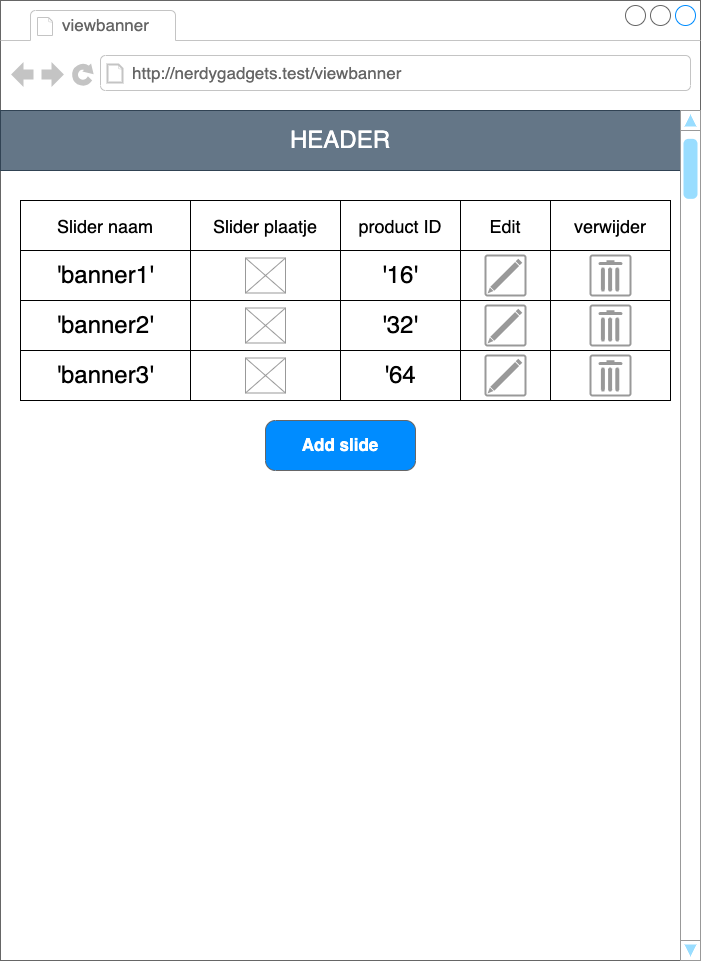

The diagram above was exported from draw.io. Its source (the exported page's mxGraphModel, read from the mxfile embedded in the PNG):
<mxGraphModel dx="1266" dy="813" grid="1" gridSize="10" guides="1" tooltips="1" connect="1" arrows="1" fold="1" page="1" pageScale="1" pageWidth="827" pageHeight="1169" math="0" shadow="0">
  <root>
    <mxCell id="0" />
    <mxCell id="1" parent="0" />
    <mxCell id="2" value="" style="strokeWidth=1;shadow=0;dashed=0;align=center;html=1;shape=mxgraph.mockup.containers.browserWindow;rSize=0;strokeColor=#666666;strokeColor2=#008cff;strokeColor3=#c4c4c4;mainText=,;recursiveResize=0;" parent="1" vertex="1">
      <mxGeometry x="60" y="70" width="700" height="960" as="geometry" />
    </mxCell>
    <mxCell id="3" value="viewbanner" style="strokeWidth=1;shadow=0;dashed=0;align=center;html=1;shape=mxgraph.mockup.containers.anchor;fontSize=17;fontColor=#666666;align=left;" parent="2" vertex="1">
      <mxGeometry x="60" y="12" width="110" height="26" as="geometry" />
    </mxCell>
    <mxCell id="4" value="http://nerdygadgets.test/viewbanner" style="strokeWidth=1;shadow=0;dashed=0;align=center;html=1;shape=mxgraph.mockup.containers.anchor;rSize=0;fontSize=17;fontColor=#666666;align=left;" parent="2" vertex="1">
      <mxGeometry x="130" y="60" width="250" height="26" as="geometry" />
    </mxCell>
    <mxCell id="5" value="&lt;font style=&quot;font-size: 24px;&quot;&gt;HEADER&lt;/font&gt;" style="rounded=0;whiteSpace=wrap;html=1;glass=0;shadow=0;fillColor=#647687;fontColor=#ffffff;strokeColor=#314354;fillStyle=auto;" parent="2" vertex="1">
      <mxGeometry y="110" width="680" height="60" as="geometry" />
    </mxCell>
    <mxCell id="16" value="&lt;font style=&quot;font-size: 18px;&quot;&gt;Slider naam&lt;/font&gt;" style="rounded=0;whiteSpace=wrap;html=1;shadow=0;glass=0;sketch=0;fillStyle=auto;fontSize=24;" parent="2" vertex="1">
      <mxGeometry x="20" y="200" width="170" height="50" as="geometry" />
    </mxCell>
    <mxCell id="24" value="&lt;font style=&quot;font-size: 18px;&quot;&gt;Slider plaatje&lt;/font&gt;" style="rounded=0;whiteSpace=wrap;html=1;shadow=0;glass=0;sketch=0;fillStyle=auto;fontSize=24;" parent="2" vertex="1">
      <mxGeometry x="190" y="200" width="150" height="50" as="geometry" />
    </mxCell>
    <mxCell id="32" value="&lt;font style=&quot;font-size: 18px;&quot;&gt;product ID&lt;/font&gt;" style="rounded=0;whiteSpace=wrap;html=1;shadow=0;glass=0;sketch=0;fillStyle=auto;fontSize=24;" parent="2" vertex="1">
      <mxGeometry x="340" y="200" width="120" height="50" as="geometry" />
    </mxCell>
    <mxCell id="40" value="&lt;font style=&quot;font-size: 18px;&quot;&gt;Edit&lt;/font&gt;" style="rounded=0;whiteSpace=wrap;html=1;shadow=0;glass=0;sketch=0;fillStyle=auto;fontSize=24;" parent="2" vertex="1">
      <mxGeometry x="460" y="200" width="90" height="50" as="geometry" />
    </mxCell>
    <mxCell id="48" value="&lt;font style=&quot;font-size: 18px;&quot;&gt;verwijder&lt;/font&gt;" style="rounded=0;whiteSpace=wrap;html=1;shadow=0;glass=0;sketch=0;fillStyle=auto;fontSize=24;" parent="2" vertex="1">
      <mxGeometry x="550" y="200" width="120" height="50" as="geometry" />
    </mxCell>
    <mxCell id="56" value="" style="verticalLabelPosition=bottom;shadow=0;dashed=0;align=center;html=1;verticalAlign=top;strokeWidth=1;shape=mxgraph.mockup.navigation.scrollBar;strokeColor=#999999;barPos=98.888;fillColor2=#99ddff;strokeColor2=none;direction=north;rounded=1;glass=0;sketch=0;fillStyle=auto;fontSize=24;" parent="2" vertex="1">
      <mxGeometry x="680" y="110" width="20" height="850" as="geometry" />
    </mxCell>
    <mxCell id="57" value="'banner1'" style="rounded=0;whiteSpace=wrap;html=1;shadow=0;glass=0;sketch=0;fillStyle=auto;fontSize=24;" parent="2" vertex="1">
      <mxGeometry x="20" y="250" width="170" height="50" as="geometry" />
    </mxCell>
    <mxCell id="58" value="" style="rounded=0;whiteSpace=wrap;html=1;shadow=0;glass=0;sketch=0;fillStyle=auto;fontSize=24;" parent="2" vertex="1">
      <mxGeometry x="190" y="250" width="150" height="50" as="geometry" />
    </mxCell>
    <mxCell id="59" value="'16'" style="rounded=0;whiteSpace=wrap;html=1;shadow=0;glass=0;sketch=0;fillStyle=auto;fontSize=24;" parent="2" vertex="1">
      <mxGeometry x="340" y="250" width="120" height="50" as="geometry" />
    </mxCell>
    <mxCell id="60" value="" style="rounded=0;whiteSpace=wrap;html=1;shadow=0;glass=0;sketch=0;fillStyle=auto;fontSize=24;" parent="2" vertex="1">
      <mxGeometry x="460" y="250" width="90" height="50" as="geometry" />
    </mxCell>
    <mxCell id="61" value="" style="rounded=0;whiteSpace=wrap;html=1;shadow=0;glass=0;sketch=0;fillStyle=auto;fontSize=24;" parent="2" vertex="1">
      <mxGeometry x="550" y="250" width="120" height="50" as="geometry" />
    </mxCell>
    <mxCell id="62" value="'banner2'" style="rounded=0;whiteSpace=wrap;html=1;shadow=0;glass=0;sketch=0;fillStyle=auto;fontSize=24;" parent="2" vertex="1">
      <mxGeometry x="20" y="300" width="170" height="50" as="geometry" />
    </mxCell>
    <mxCell id="63" value="" style="rounded=0;whiteSpace=wrap;html=1;shadow=0;glass=0;sketch=0;fillStyle=auto;fontSize=24;" parent="2" vertex="1">
      <mxGeometry x="190" y="300" width="150" height="50" as="geometry" />
    </mxCell>
    <mxCell id="64" value="'32'" style="rounded=0;whiteSpace=wrap;html=1;shadow=0;glass=0;sketch=0;fillStyle=auto;fontSize=24;" parent="2" vertex="1">
      <mxGeometry x="340" y="300" width="120" height="50" as="geometry" />
    </mxCell>
    <mxCell id="65" value="" style="rounded=0;whiteSpace=wrap;html=1;shadow=0;glass=0;sketch=0;fillStyle=auto;fontSize=24;" parent="2" vertex="1">
      <mxGeometry x="460" y="300" width="90" height="50" as="geometry" />
    </mxCell>
    <mxCell id="66" value="" style="rounded=0;whiteSpace=wrap;html=1;shadow=0;glass=0;sketch=0;fillStyle=auto;fontSize=24;" parent="2" vertex="1">
      <mxGeometry x="550" y="300" width="120" height="50" as="geometry" />
    </mxCell>
    <mxCell id="67" value="'banner3'" style="rounded=0;whiteSpace=wrap;html=1;shadow=0;glass=0;sketch=0;fillStyle=auto;fontSize=24;" parent="2" vertex="1">
      <mxGeometry x="20" y="350" width="170" height="50" as="geometry" />
    </mxCell>
    <mxCell id="68" value="" style="rounded=0;whiteSpace=wrap;html=1;shadow=0;glass=0;sketch=0;fillStyle=auto;fontSize=24;" parent="2" vertex="1">
      <mxGeometry x="190" y="350" width="150" height="50" as="geometry" />
    </mxCell>
    <mxCell id="69" value="'64" style="rounded=0;whiteSpace=wrap;html=1;shadow=0;glass=0;sketch=0;fillStyle=auto;fontSize=24;" parent="2" vertex="1">
      <mxGeometry x="340" y="350" width="120" height="50" as="geometry" />
    </mxCell>
    <mxCell id="70" value="" style="rounded=0;whiteSpace=wrap;html=1;shadow=0;glass=0;sketch=0;fillStyle=auto;fontSize=24;" parent="2" vertex="1">
      <mxGeometry x="460" y="350" width="90" height="50" as="geometry" />
    </mxCell>
    <mxCell id="71" value="" style="rounded=0;whiteSpace=wrap;html=1;shadow=0;glass=0;sketch=0;fillStyle=auto;fontSize=24;" parent="2" vertex="1">
      <mxGeometry x="550" y="350" width="120" height="50" as="geometry" />
    </mxCell>
    <mxCell id="72" value="" style="strokeColor=#999999;verticalLabelPosition=bottom;shadow=0;dashed=0;verticalAlign=top;strokeWidth=2;html=1;shape=mxgraph.mockup.misc.trashcanIcon;fontSize=18;" parent="2" vertex="1">
      <mxGeometry x="590" y="255" width="40" height="40" as="geometry" />
    </mxCell>
    <mxCell id="73" value="" style="strokeColor=#999999;verticalLabelPosition=bottom;shadow=0;dashed=0;verticalAlign=top;strokeWidth=2;html=1;shape=mxgraph.mockup.misc.trashcanIcon;fontSize=18;" parent="2" vertex="1">
      <mxGeometry x="590" y="305" width="40" height="40" as="geometry" />
    </mxCell>
    <mxCell id="74" value="" style="strokeColor=#999999;verticalLabelPosition=bottom;shadow=0;dashed=0;verticalAlign=top;strokeWidth=2;html=1;shape=mxgraph.mockup.misc.trashcanIcon;fontSize=18;" parent="2" vertex="1">
      <mxGeometry x="590" y="355" width="40" height="40" as="geometry" />
    </mxCell>
    <mxCell id="75" value="" style="strokeColor=#999999;verticalLabelPosition=bottom;shadow=0;dashed=0;verticalAlign=top;strokeWidth=2;html=1;shape=mxgraph.mockup.misc.editIcon;fontSize=18;" parent="2" vertex="1">
      <mxGeometry x="485" y="255" width="40" height="40" as="geometry" />
    </mxCell>
    <mxCell id="76" value="" style="strokeColor=#999999;verticalLabelPosition=bottom;shadow=0;dashed=0;verticalAlign=top;strokeWidth=2;html=1;shape=mxgraph.mockup.misc.editIcon;fontSize=18;" parent="2" vertex="1">
      <mxGeometry x="485" y="305" width="40" height="40" as="geometry" />
    </mxCell>
    <mxCell id="77" value="" style="strokeColor=#999999;verticalLabelPosition=bottom;shadow=0;dashed=0;verticalAlign=top;strokeWidth=2;html=1;shape=mxgraph.mockup.misc.editIcon;fontSize=18;" parent="2" vertex="1">
      <mxGeometry x="485" y="355" width="40" height="40" as="geometry" />
    </mxCell>
    <mxCell id="78" value="" style="verticalLabelPosition=bottom;shadow=0;dashed=0;align=center;html=1;verticalAlign=top;strokeWidth=1;shape=mxgraph.mockup.graphics.simpleIcon;strokeColor=#999999;fontSize=18;" parent="2" vertex="1">
      <mxGeometry x="245" y="257.5" width="40" height="35" as="geometry" />
    </mxCell>
    <mxCell id="79" value="" style="verticalLabelPosition=bottom;shadow=0;dashed=0;align=center;html=1;verticalAlign=top;strokeWidth=1;shape=mxgraph.mockup.graphics.simpleIcon;strokeColor=#999999;fontSize=18;" parent="2" vertex="1">
      <mxGeometry x="245" y="307.5" width="40" height="35" as="geometry" />
    </mxCell>
    <mxCell id="80" value="" style="verticalLabelPosition=bottom;shadow=0;dashed=0;align=center;html=1;verticalAlign=top;strokeWidth=1;shape=mxgraph.mockup.graphics.simpleIcon;strokeColor=#999999;fontSize=18;" parent="2" vertex="1">
      <mxGeometry x="245" y="357.5" width="40" height="35" as="geometry" />
    </mxCell>
    <mxCell id="82" value="Add slide" style="strokeWidth=1;shadow=0;dashed=0;align=center;html=1;shape=mxgraph.mockup.buttons.button;strokeColor=#666666;fontColor=#ffffff;mainText=;buttonStyle=round;fontSize=17;fontStyle=1;fillColor=#008cff;whiteSpace=wrap;" parent="2" vertex="1">
      <mxGeometry x="265" y="420" width="150" height="50" as="geometry" />
    </mxCell>
  </root>
</mxGraphModel>